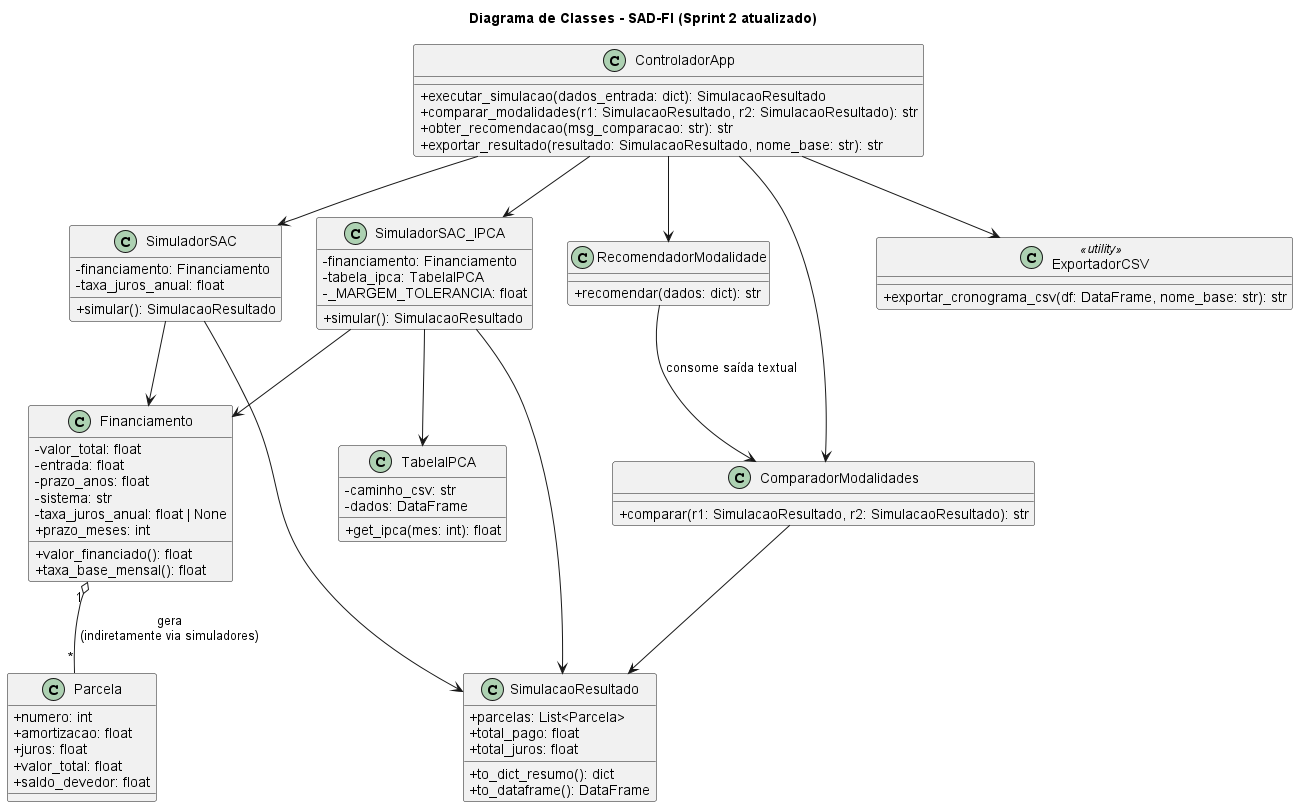

The diagram above was rendered by PlantUML. Its source (embedded in the PNG):
@startuml
title Diagrama de Classes - SAD-FI (Sprint 2 atualizado)

skinparam defaultFontName "Arial"
skinparam classAttributeIconSize 0

class Financiamento {
  - valor_total: float
  - entrada: float
  - prazo_anos: float
  - sistema: str
  - taxa_juros_anual: float | None
  + prazo_meses: int
  + valor_financiado(): float
  + taxa_base_mensal(): float
}

class Parcela {
  + numero: int
  + amortizacao: float
  + juros: float
  + valor_total: float
  + saldo_devedor: float
}

class SimulacaoResultado {
  + parcelas: List<Parcela>
  + total_pago: float
  + total_juros: float
  + to_dict_resumo(): dict
  + to_dataframe(): DataFrame
}

class SimuladorSAC {
  - financiamento: Financiamento
  - taxa_juros_anual: float
  + simular(): SimulacaoResultado
}

class TabelaIPCA {
  - caminho_csv: str
  - dados: DataFrame
  + get_ipca(mes: int): float
}

class SimuladorSAC_IPCA {
  - financiamento: Financiamento
  - tabela_ipca: TabelaIPCA
  - _MARGEM_TOLERANCIA: float
  + simular(): SimulacaoResultado
}

class ComparadorModalidades {
  + comparar(r1: SimulacaoResultado, r2: SimulacaoResultado): str
}

class RecomendadorModalidade {
  + recomendar(dados: dict): str
}

class ControladorApp {
  + executar_simulacao(dados_entrada: dict): SimulacaoResultado
  + comparar_modalidades(r1: SimulacaoResultado, r2: SimulacaoResultado): str
  + obter_recomendacao(msg_comparacao: str): str
  + exportar_resultado(resultado: SimulacaoResultado, nome_base: str): str
}

' Módulo/função de infra (representado como class estática)
class ExportadorCSV <<utility>> {
  + exportar_cronograma_csv(df: DataFrame, nome_base: str): str
}

' ===================== RELACIONAMENTOS =====================
Financiamento "1" o-- "*" Parcela : gera\n(indiretamente via simuladores)
SimuladorSAC --> Financiamento
SimuladorSAC_IPCA --> Financiamento
SimuladorSAC_IPCA --> TabelaIPCA
SimuladorSAC --> SimulacaoResultado
SimuladorSAC_IPCA --> SimulacaoResultado

ComparadorModalidades --> SimulacaoResultado
RecomendadorModalidade --> ComparadorModalidades : consome saída textual

ControladorApp --> SimuladorSAC
ControladorApp --> SimuladorSAC_IPCA
ControladorApp --> ComparadorModalidades
ControladorApp --> RecomendadorModalidade
ControladorApp --> ExportadorCSV

@enduml